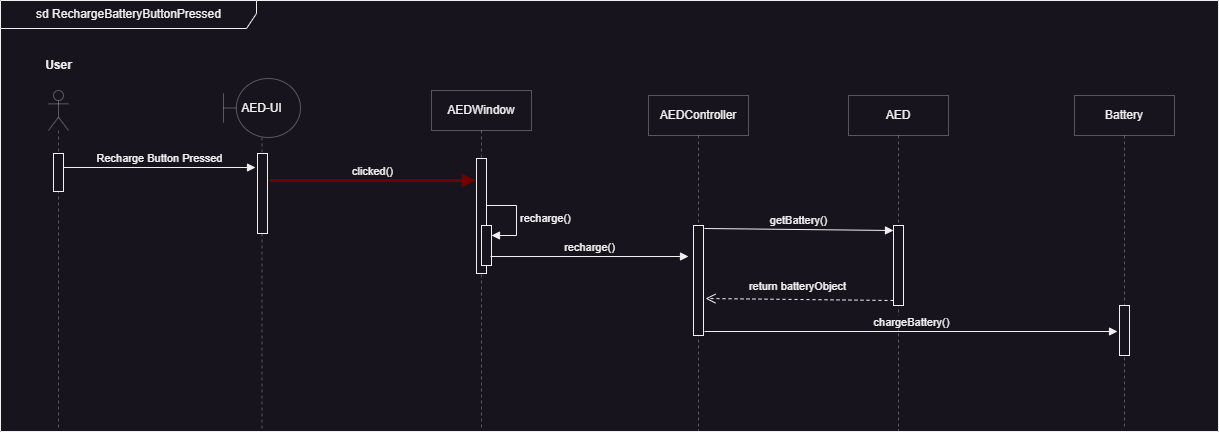

The diagram above was exported from draw.io. Its source (the exported page's mxGraphModel, read from the mxfile embedded in the PNG):
<mxGraphModel dx="2277" dy="864" grid="0" gridSize="10" guides="1" tooltips="1" connect="1" arrows="1" fold="1" page="0" pageScale="1" pageWidth="1100" pageHeight="850" math="0" shadow="0">
  <root>
    <mxCell id="0" />
    <mxCell id="1" parent="0" />
    <mxCell id="F45ysbJJXayAjCoSrO6q-1" value="" style="shape=umlLifeline;perimeter=lifelinePerimeter;whiteSpace=wrap;html=1;container=1;dropTarget=0;collapsible=0;recursiveResize=0;outlineConnect=0;portConstraint=eastwest;newEdgeStyle={&quot;curved&quot;:0,&quot;rounded&quot;:0};participant=umlActor;opacity=30;" parent="1" vertex="1">
      <mxGeometry x="-590" y="115" width="20" height="340" as="geometry" />
    </mxCell>
    <mxCell id="F45ysbJJXayAjCoSrO6q-2" value="" style="html=1;points=[[0,0,0,0,5],[0,1,0,0,-5],[1,0,0,0,5],[1,1,0,0,-5]];perimeter=orthogonalPerimeter;outlineConnect=0;targetShapes=umlLifeline;portConstraint=eastwest;newEdgeStyle={&quot;curved&quot;:0,&quot;rounded&quot;:0};" parent="F45ysbJJXayAjCoSrO6q-1" vertex="1">
      <mxGeometry x="5" y="63" width="10" height="38" as="geometry" />
    </mxCell>
    <mxCell id="F45ysbJJXayAjCoSrO6q-3" value="User" style="text;align=center;fontStyle=1;verticalAlign=middle;spacingLeft=3;spacingRight=3;strokeColor=none;rotatable=0;points=[[0,0.5],[1,0.5]];portConstraint=eastwest;html=1;" parent="1" vertex="1">
      <mxGeometry x="-620" y="77" width="80" height="26" as="geometry" />
    </mxCell>
    <mxCell id="F45ysbJJXayAjCoSrO6q-4" value="AEDWindow" style="shape=umlLifeline;perimeter=lifelinePerimeter;whiteSpace=wrap;html=1;container=1;dropTarget=0;collapsible=0;recursiveResize=0;outlineConnect=0;portConstraint=eastwest;newEdgeStyle={&quot;curved&quot;:0,&quot;rounded&quot;:0};opacity=30;" parent="1" vertex="1">
      <mxGeometry x="-207" y="115" width="100" height="340" as="geometry" />
    </mxCell>
    <mxCell id="F45ysbJJXayAjCoSrO6q-5" value="" style="html=1;points=[[0,0,0,0,5],[0,1,0,0,-5],[1,0,0,0,5],[1,1,0,0,-5]];perimeter=orthogonalPerimeter;outlineConnect=0;targetShapes=umlLifeline;portConstraint=eastwest;newEdgeStyle={&quot;curved&quot;:0,&quot;rounded&quot;:0};" parent="F45ysbJJXayAjCoSrO6q-4" vertex="1">
      <mxGeometry x="45" y="68" width="10" height="115" as="geometry" />
    </mxCell>
    <mxCell id="F45ysbJJXayAjCoSrO6q-6" value="" style="html=1;points=[[0,0,0,0,5],[0,1,0,0,-5],[1,0,0,0,5],[1,1,0,0,-5]];perimeter=orthogonalPerimeter;outlineConnect=0;targetShapes=umlLifeline;portConstraint=eastwest;newEdgeStyle={&quot;curved&quot;:0,&quot;rounded&quot;:0};" parent="F45ysbJJXayAjCoSrO6q-4" vertex="1">
      <mxGeometry x="50" y="135" width="10" height="40" as="geometry" />
    </mxCell>
    <mxCell id="F45ysbJJXayAjCoSrO6q-7" value="recharge()" style="html=1;align=left;spacingLeft=2;endArrow=block;rounded=0;edgeStyle=orthogonalEdgeStyle;curved=0;rounded=0;" parent="F45ysbJJXayAjCoSrO6q-4" target="F45ysbJJXayAjCoSrO6q-6" edge="1">
      <mxGeometry relative="1" as="geometry">
        <mxPoint x="55" y="115" as="sourcePoint" />
        <Array as="points">
          <mxPoint x="85" y="145" />
        </Array>
      </mxGeometry>
    </mxCell>
    <mxCell id="F45ysbJJXayAjCoSrO6q-8" value="&lt;div style=&quot;&quot;&gt;&lt;span style=&quot;background-color: initial;&quot;&gt;AED-UI&lt;/span&gt;&lt;/div&gt;" style="shape=umlLifeline;perimeter=lifelinePerimeter;whiteSpace=wrap;html=1;container=1;dropTarget=0;collapsible=0;recursiveResize=0;outlineConnect=0;portConstraint=eastwest;newEdgeStyle={&quot;curved&quot;:0,&quot;rounded&quot;:0};participant=umlBoundary;align=center;size=59;opacity=30;" parent="1" vertex="1">
      <mxGeometry x="-415" y="103" width="77" height="353" as="geometry" />
    </mxCell>
    <mxCell id="F45ysbJJXayAjCoSrO6q-9" value="" style="html=1;points=[[0,0,0,0,5],[0,1,0,0,-5],[1,0,0,0,5],[1,1,0,0,-5]];perimeter=orthogonalPerimeter;outlineConnect=0;targetShapes=umlLifeline;portConstraint=eastwest;newEdgeStyle={&quot;curved&quot;:0,&quot;rounded&quot;:0};" parent="F45ysbJJXayAjCoSrO6q-8" vertex="1">
      <mxGeometry x="34" y="75" width="10" height="80" as="geometry" />
    </mxCell>
    <mxCell id="F45ysbJJXayAjCoSrO6q-12" value="Recharge Button Pressed" style="html=1;verticalAlign=bottom;endArrow=block;curved=0;rounded=0;" parent="1" source="F45ysbJJXayAjCoSrO6q-2" edge="1">
      <mxGeometry width="80" relative="1" as="geometry">
        <mxPoint x="-571" y="192" as="sourcePoint" />
        <mxPoint x="-383" y="192" as="targetPoint" />
      </mxGeometry>
    </mxCell>
    <mxCell id="F45ysbJJXayAjCoSrO6q-13" value="clicked()" style="html=1;verticalAlign=bottom;endArrow=block;curved=0;rounded=0;fillColor=#a20025;strokeColor=#6F0000;strokeWidth=3;" parent="1" edge="1">
      <mxGeometry width="80" relative="1" as="geometry">
        <mxPoint x="-369" y="205" as="sourcePoint" />
        <mxPoint x="-163" y="205" as="targetPoint" />
      </mxGeometry>
    </mxCell>
    <mxCell id="F45ysbJJXayAjCoSrO6q-14" value="AEDController" style="shape=umlLifeline;perimeter=lifelinePerimeter;whiteSpace=wrap;html=1;container=1;dropTarget=0;collapsible=0;recursiveResize=0;outlineConnect=0;portConstraint=eastwest;newEdgeStyle={&quot;curved&quot;:0,&quot;rounded&quot;:0};opacity=30;" parent="1" vertex="1">
      <mxGeometry x="10" y="120" width="100" height="336" as="geometry" />
    </mxCell>
    <mxCell id="F45ysbJJXayAjCoSrO6q-15" value="" style="html=1;points=[[0,0,0,0,5],[0,1,0,0,-5],[1,0,0,0,5],[1,1,0,0,-5]];perimeter=orthogonalPerimeter;outlineConnect=0;targetShapes=umlLifeline;portConstraint=eastwest;newEdgeStyle={&quot;curved&quot;:0,&quot;rounded&quot;:0};" parent="F45ysbJJXayAjCoSrO6q-14" vertex="1">
      <mxGeometry x="45" y="130" width="10" height="110" as="geometry" />
    </mxCell>
    <mxCell id="F45ysbJJXayAjCoSrO6q-16" value="recharge()" style="html=1;verticalAlign=bottom;endArrow=block;curved=0;rounded=0;" parent="1" edge="1">
      <mxGeometry width="80" relative="1" as="geometry">
        <mxPoint x="-148" y="281" as="sourcePoint" />
        <mxPoint x="50" y="281" as="targetPoint" />
      </mxGeometry>
    </mxCell>
    <mxCell id="F45ysbJJXayAjCoSrO6q-17" value="AED" style="shape=umlLifeline;perimeter=lifelinePerimeter;whiteSpace=wrap;html=1;container=1;dropTarget=0;collapsible=0;recursiveResize=0;outlineConnect=0;portConstraint=eastwest;newEdgeStyle={&quot;curved&quot;:0,&quot;rounded&quot;:0};opacity=30;" parent="1" vertex="1">
      <mxGeometry x="210" y="120" width="100" height="335" as="geometry" />
    </mxCell>
    <mxCell id="F45ysbJJXayAjCoSrO6q-20" value="" style="html=1;points=[[0,0,0,0,5],[0,1,0,0,-5],[1,0,0,0,5],[1,1,0,0,-5]];perimeter=orthogonalPerimeter;outlineConnect=0;targetShapes=umlLifeline;portConstraint=eastwest;newEdgeStyle={&quot;curved&quot;:0,&quot;rounded&quot;:0};" parent="F45ysbJJXayAjCoSrO6q-17" vertex="1">
      <mxGeometry x="45" y="130" width="10" height="80" as="geometry" />
    </mxCell>
    <mxCell id="F45ysbJJXayAjCoSrO6q-18" value="Battery" style="shape=umlLifeline;perimeter=lifelinePerimeter;whiteSpace=wrap;html=1;container=1;dropTarget=0;collapsible=0;recursiveResize=0;outlineConnect=0;portConstraint=eastwest;newEdgeStyle={&quot;curved&quot;:0,&quot;rounded&quot;:0};opacity=30;" parent="1" vertex="1">
      <mxGeometry x="436" y="120" width="100" height="333" as="geometry" />
    </mxCell>
    <mxCell id="F45ysbJJXayAjCoSrO6q-23" value="" style="html=1;points=[[0,0,0,0,5],[0,1,0,0,-5],[1,0,0,0,5],[1,1,0,0,-5]];perimeter=orthogonalPerimeter;outlineConnect=0;targetShapes=umlLifeline;portConstraint=eastwest;newEdgeStyle={&quot;curved&quot;:0,&quot;rounded&quot;:0};" parent="F45ysbJJXayAjCoSrO6q-18" vertex="1">
      <mxGeometry x="45" y="210" width="10" height="50" as="geometry" />
    </mxCell>
    <mxCell id="F45ysbJJXayAjCoSrO6q-21" value="getBattery()" style="html=1;verticalAlign=bottom;endArrow=block;curved=0;rounded=0;entryX=0;entryY=0;entryDx=0;entryDy=5;" parent="1" target="F45ysbJJXayAjCoSrO6q-20" edge="1">
      <mxGeometry relative="1" as="geometry">
        <mxPoint x="66" y="253" as="sourcePoint" />
      </mxGeometry>
    </mxCell>
    <mxCell id="F45ysbJJXayAjCoSrO6q-22" value="return batteryObject" style="html=1;verticalAlign=bottom;endArrow=open;dashed=1;endSize=8;curved=0;rounded=0;exitX=0;exitY=1;exitDx=0;exitDy=-5;" parent="1" source="F45ysbJJXayAjCoSrO6q-20" edge="1">
      <mxGeometry x="0.0111" y="-4" relative="1" as="geometry">
        <mxPoint x="67" y="323" as="targetPoint" />
        <mxPoint as="offset" />
      </mxGeometry>
    </mxCell>
    <mxCell id="F45ysbJJXayAjCoSrO6q-24" value="chargeBattery()" style="html=1;verticalAlign=bottom;endArrow=block;curved=0;rounded=0;" parent="1" edge="1">
      <mxGeometry width="80" relative="1" as="geometry">
        <mxPoint x="65.99999999999977" y="356" as="sourcePoint" />
        <mxPoint x="479" y="356" as="targetPoint" />
      </mxGeometry>
    </mxCell>
    <mxCell id="F45ysbJJXayAjCoSrO6q-25" value="sd RechargeBatteryButtonPressed" style="shape=umlFrame;whiteSpace=wrap;html=1;pointerEvents=0;width=256;height=28;" parent="1" vertex="1">
      <mxGeometry x="-638" y="25" width="1218" height="431" as="geometry" />
    </mxCell>
  </root>
</mxGraphModel>